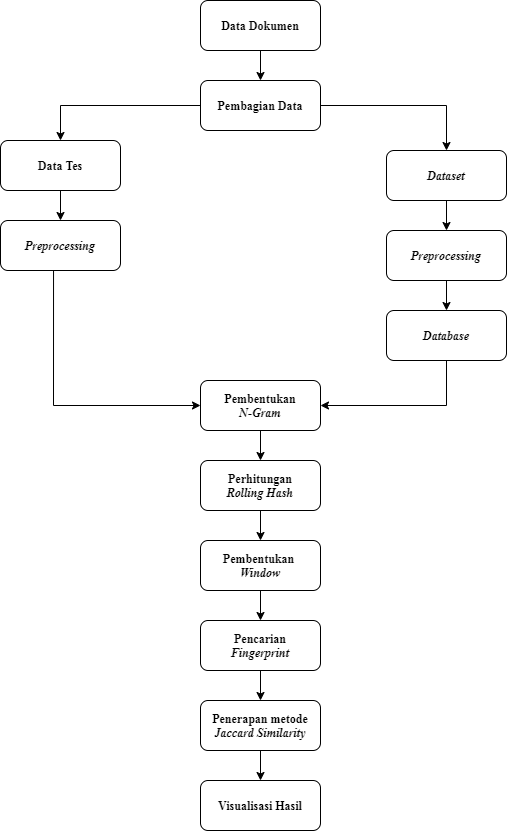

The diagram above was exported from draw.io. Its source (the exported page's mxGraphModel, read from the mxfile embedded in the PNG):
<mxGraphModel dx="1019" dy="555" grid="1" gridSize="10" guides="1" tooltips="1" connect="1" arrows="1" fold="1" page="1" pageScale="1" pageWidth="827" pageHeight="1169" math="0" shadow="0">
  <root>
    <mxCell id="0" />
    <mxCell id="1" parent="0" />
    <mxCell id="bztXo2RZ-pqbbDb8zcDB-3" value="" style="edgeStyle=orthogonalEdgeStyle;rounded=0;orthogonalLoop=1;jettySize=auto;html=1;" edge="1" parent="1" source="bztXo2RZ-pqbbDb8zcDB-1" target="bztXo2RZ-pqbbDb8zcDB-2">
      <mxGeometry relative="1" as="geometry" />
    </mxCell>
    <mxCell id="bztXo2RZ-pqbbDb8zcDB-1" value="&lt;font face=&quot;Times New Roman&quot;&gt;&lt;b&gt;Data Dokumen&lt;/b&gt;&lt;/font&gt;" style="rounded=1;whiteSpace=wrap;html=1;" vertex="1" parent="1">
      <mxGeometry x="354" y="40" width="120" height="50" as="geometry" />
    </mxCell>
    <mxCell id="bztXo2RZ-pqbbDb8zcDB-5" value="" style="edgeStyle=orthogonalEdgeStyle;rounded=0;orthogonalLoop=1;jettySize=auto;html=1;" edge="1" parent="1" source="bztXo2RZ-pqbbDb8zcDB-2" target="bztXo2RZ-pqbbDb8zcDB-4">
      <mxGeometry relative="1" as="geometry" />
    </mxCell>
    <mxCell id="bztXo2RZ-pqbbDb8zcDB-7" value="" style="edgeStyle=orthogonalEdgeStyle;rounded=0;orthogonalLoop=1;jettySize=auto;html=1;" edge="1" parent="1" source="bztXo2RZ-pqbbDb8zcDB-2" target="bztXo2RZ-pqbbDb8zcDB-6">
      <mxGeometry relative="1" as="geometry" />
    </mxCell>
    <mxCell id="bztXo2RZ-pqbbDb8zcDB-2" value="&lt;font face=&quot;Times New Roman&quot;&gt;&lt;b&gt;Pembagian Data&lt;/b&gt;&lt;/font&gt;" style="rounded=1;whiteSpace=wrap;html=1;" vertex="1" parent="1">
      <mxGeometry x="354" y="120" width="120" height="50" as="geometry" />
    </mxCell>
    <mxCell id="bztXo2RZ-pqbbDb8zcDB-11" value="" style="edgeStyle=orthogonalEdgeStyle;rounded=0;orthogonalLoop=1;jettySize=auto;html=1;" edge="1" parent="1" source="bztXo2RZ-pqbbDb8zcDB-4" target="bztXo2RZ-pqbbDb8zcDB-10">
      <mxGeometry relative="1" as="geometry" />
    </mxCell>
    <mxCell id="bztXo2RZ-pqbbDb8zcDB-4" value="&lt;font face=&quot;Times New Roman&quot;&gt;&lt;i&gt;&lt;b&gt;Dataset&lt;/b&gt;&lt;/i&gt;&lt;/font&gt;" style="rounded=1;whiteSpace=wrap;html=1;" vertex="1" parent="1">
      <mxGeometry x="540" y="190" width="120" height="50" as="geometry" />
    </mxCell>
    <mxCell id="bztXo2RZ-pqbbDb8zcDB-9" value="" style="edgeStyle=orthogonalEdgeStyle;rounded=0;orthogonalLoop=1;jettySize=auto;html=1;" edge="1" parent="1" source="bztXo2RZ-pqbbDb8zcDB-6" target="bztXo2RZ-pqbbDb8zcDB-8">
      <mxGeometry relative="1" as="geometry" />
    </mxCell>
    <mxCell id="bztXo2RZ-pqbbDb8zcDB-6" value="&lt;font face=&quot;Times New Roman&quot;&gt;&lt;b&gt;Data Tes&lt;/b&gt;&lt;/font&gt;" style="rounded=1;whiteSpace=wrap;html=1;" vertex="1" parent="1">
      <mxGeometry x="154" y="180" width="120" height="50" as="geometry" />
    </mxCell>
    <mxCell id="bztXo2RZ-pqbbDb8zcDB-16" style="edgeStyle=orthogonalEdgeStyle;rounded=0;orthogonalLoop=1;jettySize=auto;html=1;entryX=0;entryY=0.5;entryDx=0;entryDy=0;exitX=0.442;exitY=0.996;exitDx=0;exitDy=0;exitPerimeter=0;" edge="1" parent="1" source="bztXo2RZ-pqbbDb8zcDB-8" target="bztXo2RZ-pqbbDb8zcDB-14">
      <mxGeometry relative="1" as="geometry" />
    </mxCell>
    <mxCell id="bztXo2RZ-pqbbDb8zcDB-8" value="&lt;font face=&quot;Times New Roman&quot;&gt;&lt;b&gt;&lt;i&gt;Preprocessing&lt;/i&gt;&lt;/b&gt;&lt;/font&gt;" style="rounded=1;whiteSpace=wrap;html=1;" vertex="1" parent="1">
      <mxGeometry x="154" y="260" width="120" height="50" as="geometry" />
    </mxCell>
    <mxCell id="bztXo2RZ-pqbbDb8zcDB-13" value="" style="edgeStyle=orthogonalEdgeStyle;rounded=0;orthogonalLoop=1;jettySize=auto;html=1;" edge="1" parent="1" source="bztXo2RZ-pqbbDb8zcDB-10" target="bztXo2RZ-pqbbDb8zcDB-12">
      <mxGeometry relative="1" as="geometry" />
    </mxCell>
    <mxCell id="bztXo2RZ-pqbbDb8zcDB-10" value="&lt;font face=&quot;Times New Roman&quot;&gt;&lt;i&gt;&lt;b&gt;Preprocessing&lt;/b&gt;&lt;/i&gt;&lt;/font&gt;" style="rounded=1;whiteSpace=wrap;html=1;" vertex="1" parent="1">
      <mxGeometry x="540" y="270" width="120" height="50" as="geometry" />
    </mxCell>
    <mxCell id="bztXo2RZ-pqbbDb8zcDB-15" value="" style="edgeStyle=orthogonalEdgeStyle;rounded=0;orthogonalLoop=1;jettySize=auto;html=1;exitX=0.5;exitY=1;exitDx=0;exitDy=0;entryX=1;entryY=0.5;entryDx=0;entryDy=0;" edge="1" parent="1" source="bztXo2RZ-pqbbDb8zcDB-12" target="bztXo2RZ-pqbbDb8zcDB-14">
      <mxGeometry relative="1" as="geometry" />
    </mxCell>
    <mxCell id="bztXo2RZ-pqbbDb8zcDB-12" value="&lt;font face=&quot;Times New Roman&quot;&gt;&lt;i&gt;&lt;b&gt;Database&lt;/b&gt;&lt;/i&gt;&lt;/font&gt;" style="rounded=1;whiteSpace=wrap;html=1;" vertex="1" parent="1">
      <mxGeometry x="540" y="350" width="120" height="50" as="geometry" />
    </mxCell>
    <mxCell id="bztXo2RZ-pqbbDb8zcDB-18" value="" style="edgeStyle=orthogonalEdgeStyle;rounded=0;orthogonalLoop=1;jettySize=auto;html=1;" edge="1" parent="1" source="bztXo2RZ-pqbbDb8zcDB-14" target="bztXo2RZ-pqbbDb8zcDB-17">
      <mxGeometry relative="1" as="geometry" />
    </mxCell>
    <mxCell id="bztXo2RZ-pqbbDb8zcDB-14" value="&lt;font face=&quot;Times New Roman&quot;&gt;&lt;b&gt;Pembentukan&lt;br&gt;&lt;i&gt;N-Gram&lt;/i&gt;&lt;br&gt;&lt;/b&gt;&lt;/font&gt;" style="rounded=1;whiteSpace=wrap;html=1;" vertex="1" parent="1">
      <mxGeometry x="354" y="420" width="120" height="50" as="geometry" />
    </mxCell>
    <mxCell id="bztXo2RZ-pqbbDb8zcDB-20" value="" style="edgeStyle=orthogonalEdgeStyle;rounded=0;orthogonalLoop=1;jettySize=auto;html=1;" edge="1" parent="1" source="bztXo2RZ-pqbbDb8zcDB-17" target="bztXo2RZ-pqbbDb8zcDB-19">
      <mxGeometry relative="1" as="geometry" />
    </mxCell>
    <mxCell id="bztXo2RZ-pqbbDb8zcDB-17" value="&lt;font face=&quot;Times New Roman&quot;&gt;&lt;b&gt;Perhitungan&lt;br&gt;&lt;i&gt;Rolling Hash&lt;/i&gt;&lt;br&gt;&lt;/b&gt;&lt;/font&gt;" style="rounded=1;whiteSpace=wrap;html=1;" vertex="1" parent="1">
      <mxGeometry x="354" y="500" width="120" height="50" as="geometry" />
    </mxCell>
    <mxCell id="bztXo2RZ-pqbbDb8zcDB-22" value="" style="edgeStyle=orthogonalEdgeStyle;rounded=0;orthogonalLoop=1;jettySize=auto;html=1;" edge="1" parent="1" source="bztXo2RZ-pqbbDb8zcDB-19" target="bztXo2RZ-pqbbDb8zcDB-21">
      <mxGeometry relative="1" as="geometry" />
    </mxCell>
    <mxCell id="bztXo2RZ-pqbbDb8zcDB-19" value="&lt;font face=&quot;Times New Roman&quot;&gt;&lt;b&gt;Pembentukan&amp;nbsp;&lt;br&gt;&lt;i&gt;Window&lt;/i&gt;&lt;br&gt;&lt;/b&gt;&lt;/font&gt;" style="rounded=1;whiteSpace=wrap;html=1;" vertex="1" parent="1">
      <mxGeometry x="354" y="580" width="120" height="50" as="geometry" />
    </mxCell>
    <mxCell id="bztXo2RZ-pqbbDb8zcDB-24" value="" style="edgeStyle=orthogonalEdgeStyle;rounded=0;orthogonalLoop=1;jettySize=auto;html=1;" edge="1" parent="1" source="bztXo2RZ-pqbbDb8zcDB-21" target="bztXo2RZ-pqbbDb8zcDB-23">
      <mxGeometry relative="1" as="geometry" />
    </mxCell>
    <mxCell id="bztXo2RZ-pqbbDb8zcDB-21" value="&lt;font face=&quot;Times New Roman&quot;&gt;&lt;b&gt;Pencarian&lt;br&gt;&lt;i&gt;Fingerprint&lt;/i&gt;&lt;br&gt;&lt;/b&gt;&lt;/font&gt;" style="rounded=1;whiteSpace=wrap;html=1;" vertex="1" parent="1">
      <mxGeometry x="354" y="660" width="120" height="50" as="geometry" />
    </mxCell>
    <mxCell id="bztXo2RZ-pqbbDb8zcDB-26" value="" style="edgeStyle=orthogonalEdgeStyle;rounded=0;orthogonalLoop=1;jettySize=auto;html=1;" edge="1" parent="1" source="bztXo2RZ-pqbbDb8zcDB-23" target="bztXo2RZ-pqbbDb8zcDB-25">
      <mxGeometry relative="1" as="geometry" />
    </mxCell>
    <mxCell id="bztXo2RZ-pqbbDb8zcDB-23" value="&lt;font face=&quot;Times New Roman&quot;&gt;&lt;b&gt;Penerapan metode&lt;br&gt;&lt;i&gt;Jaccard Similarity&lt;/i&gt;&lt;br&gt;&lt;/b&gt;&lt;/font&gt;" style="rounded=1;whiteSpace=wrap;html=1;" vertex="1" parent="1">
      <mxGeometry x="354" y="740" width="120" height="50" as="geometry" />
    </mxCell>
    <mxCell id="bztXo2RZ-pqbbDb8zcDB-25" value="&lt;font face=&quot;Times New Roman&quot;&gt;&lt;b&gt;Visualisasi Hasil&lt;br&gt;&lt;/b&gt;&lt;/font&gt;" style="rounded=1;whiteSpace=wrap;html=1;" vertex="1" parent="1">
      <mxGeometry x="354" y="820" width="120" height="50" as="geometry" />
    </mxCell>
  </root>
</mxGraphModel>